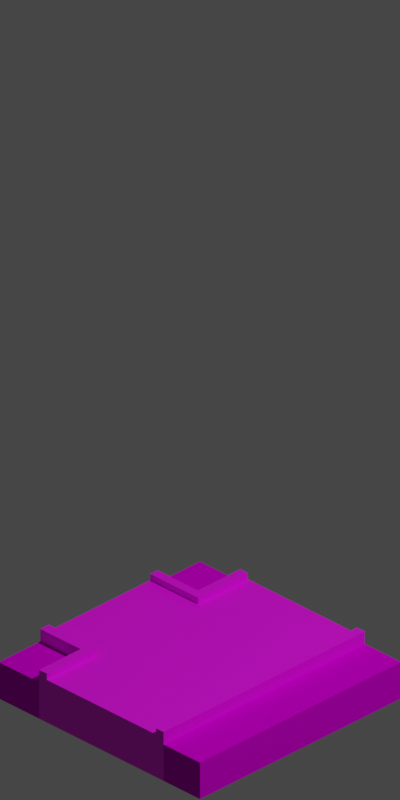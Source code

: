 # Source: roadtileT.blend  (saved by Blender 2.90.8; exported with 4.5.12 LTS)
import bpy
from mathutils import Matrix  # noqa: F401  (used for matrix-valued properties, if any)

bpy.ops.wm.read_factory_settings(use_empty=True)
scene = bpy.context.scene
scene.name = 'Scene'

# ---- collections
col_collection = bpy.data.collections.new('Collection'); scene.collection.children.link(col_collection)

# ---- images (referenced by path relative to the original .blend; pixels are not part of the script)
import os
ASSET_DIR = os.environ.get("B2B_ASSET_DIR", "")  # directory of the original .blend (textures are referenced by path, not embedded)
HERE = os.path.dirname(os.path.abspath(__file__))  # packed textures are extracted next to this script under _unpacked/

def load_image(name, relpath, width, height, colorspace="sRGB"):
    """Load a texture the original file referenced (path relative to the .blend, or extracted next to this script)."""
    p = next((c for c in (os.path.join(HERE, relpath), os.path.join(ASSET_DIR, relpath)) if relpath and os.path.exists(c)), "")
    if p:
        img = bpy.data.images.load(p, check_existing=True)
        img.name = name
    else:  # same state as the original file: an image datablock whose file is absent (Cycles renders it pink)
        img = bpy.data.images.new(name, width, height)
        img.source = "FILE"
        img.filepath = "//" + (relpath or name)
    img.colorspace_settings.name = colorspace
    return img
img_sandtile_jpg = load_image('sandtile.jpg', 'sandtile.jpg', 1024, 1024, 'sRGB')
img_watertile_png = load_image('watertile.png', 'watertile.png', 1024, 1024, 'sRGB')
img_rocktile_png = load_image('rocktile.png', 'rocktile.png', 1024, 1024, 'sRGB')
img_grasstile_texture_png = load_image('grasstile texture.png', 'grasstile texture.png', 1024, 1024, 'sRGB')
img_trak2_tile1a_tga_preview_jpg = load_image('trak2_tile1a.tga.preview.jpg', 'trak2_tile1a.tga.preview.jpg', 1024, 1024, 'sRGB')

# ---- materials (node trees are filled in below, after node groups)
mat_terrain = bpy.data.materials.new('Terrain')
mat_terrain.diffuse_color = (0.005305, 0.477, 0.0, 1.0)
mat_road = bpy.data.materials.new('Road')
mat_road.diffuse_color = (0.1178, 0.1178, 0.1178, 1.0)

# ---- material node trees
mat_terrain.use_nodes = True; mat_terrain.node_tree.nodes.clear()
_N = mat_terrain.node_tree.nodes; _L = mat_terrain.node_tree.links
n0 = _N.new('ShaderNodeOutputMaterial'); n0.name = 'Material Output'; n0.location = (300, 300)
n1 = _N.new('ShaderNodeTexImage'); n1.name = 'Image Texture'; n1.location = (-468, 170)
n1.image = img_sandtile_jpg
n2 = _N.new('ShaderNodeTexImage'); n2.name = 'Image Texture.003'; n2.location = (387, 137)
n2.image = img_watertile_png
n3 = _N.new('ShaderNodeTexImage'); n3.name = 'Image Texture.002'; n3.location = (-324, 74)
n3.image = img_rocktile_png
n4 = _N.new('ShaderNodeBsdfPrincipled'); n4.name = 'Principled BSDF'; n4.location = (6, 300)
n4.width = 244
n4.distribution = 'GGX'
n4.subsurface_method = 'BURLEY'
n4.inputs[1].default_value = 0.5
n4.inputs[2].default_value = 1.0
n4.inputs[3].default_value = 1.45
n4.inputs[13].default_value = 0.0
n4.inputs[27].default_value = (0.0, 0.0, 0.0, 1.0)
n4.inputs[28].default_value = 1.0
n5 = _N.new('ShaderNodeTexImage'); n5.name = 'Image Texture.001'; n5.location = (-591, 139)
n5.image = img_grasstile_texture_png
_L.new(n4.outputs[0], n0.inputs[0])
_L.new(n5.outputs[0], n4.inputs[0])
n0.is_active_output = True
mat_road.use_nodes = True; mat_road.node_tree.nodes.clear()
_N = mat_road.node_tree.nodes; _L = mat_road.node_tree.links
n0 = _N.new('ShaderNodeBsdfPrincipled'); n0.name = 'Principled BSDF'; n0.location = (10, 300)
n0.distribution = 'GGX'
n0.subsurface_method = 'BURLEY'
n0.inputs[3].default_value = 1.45
n0.inputs[27].default_value = (0.0, 0.0, 0.0, 1.0)
n0.inputs[28].default_value = 1.0
n1 = _N.new('ShaderNodeOutputMaterial'); n1.name = 'Material Output'; n1.location = (300, 300)
n2 = _N.new('ShaderNodeTexImage'); n2.name = 'Image Texture'; n2.location = (-454, 21)
n2.image = img_trak2_tile1a_tga_preview_jpg
_L.new(n0.outputs[0], n1.inputs[0])
_L.new(n2.outputs[0], n0.inputs[0])
n1.is_active_output = True

# ---- world
world_world = bpy.data.worlds.new('World'); scene.world = world_world
world_world.use_nodes = True; world_world.node_tree.nodes.clear()
_N = world_world.node_tree.nodes; _L = world_world.node_tree.links
n0 = _N.new('ShaderNodeOutputWorld'); n0.name = 'World Output'; n0.location = (300, 300)
n1 = _N.new('ShaderNodeBackground'); n1.name = 'Background'; n1.location = (10, 300)
n1.inputs[0].default_value = (0.05088, 0.05088, 0.05088, 1.0)
_L.new(n1.outputs[0], n0.inputs[0])
n0.is_active_output = True
world_world.color = (0.05088, 0.05088, 0.05088)
world_world.use_sun_shadow = False
world_world.sun_shadow_jitter_overblur = 0.0

# ---- cameras
cam_camera = bpy.data.cameras.new('Camera')
cam_camera.type = 'ORTHO'
cam_camera.clip_end = 100.0
cam_camera.ortho_scale = 2.814

# ---- lights
light_light = bpy.data.lights.new('Light', 'POINT')
light_light.transmission_factor = 0.0
light_light.energy = 1000.0
light_light.shadow_soft_size = 0.1
light_light.shadow_maximum_resolution = 0.006
light_light.use_absolute_resolution = True

# ---- meshes
me_plane_001 = bpy.data.meshes.new('Plane.001')
me_plane_001.from_pydata([(-1.0, -1.0, 0.0), (1.0, -1.0, 0.0), (-1.0, 1.0, 0.0), (1.0, 1.0, 0.0), (-1.0, -1.0, -0.1482), (1.0, -1.0, -0.1482), (-1.0, 1.0, -0.1482), (1.0, 1.0, -0.1482), (-0.5025, -1.0, 0.0), (-0.5025, 1.0, 0.0), (-0.5025, -1.0, -0.1482), (-0.5025, 1.0, -0.1482), (0.5055, -1.0, 0.0), (0.5055, -1.0, -0.1482), (0.5055, 1.0, 0.0), (0.5055, 1.0, -0.1482), (-1.0, 0.5238, 0.0), (1.0, 0.5238, 0.0), (-1.0, 0.5238, -0.1482), (1.0, 0.5238, -0.1482), (-0.5025, 0.5238, 0.0), (0.5055, 0.5238, 0.0), (-1.0, -0.5619, 0.0), (-1.0, -0.5619, -0.1482), (-0.5025, -0.5619, 0.0), (0.5055, -0.5619, 0.0), (1.0, -0.5619, 0.0), (1.0, -0.5619, -0.1482), (0.5788, -1.0, 0.0), (0.5788, -1.0, -0.1482), (0.5788, 1.0, 0.0), (0.5788, 1.0, -0.1482), (0.5788, 0.5238, 0.0), (0.5788, -0.5619, 0.0), (-0.5886, 1.0, 0.0), (-0.5886, 1.0, -0.1482), (-0.5886, -1.0, 0.0), (-0.5886, -1.0, -0.1482), (-0.5886, 0.5238, 0.0), (-0.5886, -0.5619, 0.0), (1.0, 0.6, 0.0), (1.0, 0.6, -0.1482), (-1.0, 0.6, 0.0), (-1.0, 0.6, -0.1482), (-0.5025, 0.6, 0.0), (0.5055, 0.6, 0.0), (0.5788, 0.6, 0.0), (-0.5886, 0.6, 0.0), (-1.0, -0.6381, 0.0), (-1.0, -0.6381, -0.1482), (-0.5025, -0.6381, 0.0), (0.5055, -0.6381, 0.0), (1.0, -0.6381, 0.0), (1.0, -0.6381, -0.1482), (0.5788, -0.6381, 0.0), (-0.5886, -0.6381, 0.0), (0.5055, 1.0, 0.02536), (-0.5025, 1.0, 0.02536), (1.0, -0.5619, 0.02536), (1.0, 0.5238, 0.02536), (-0.5025, 0.6, 0.02536), (-0.5025, 0.5238, 0.02536), (0.5055, 0.6, 0.02536), (0.5055, 0.5238, 0.02536), (-0.5886, 0.5238, 0.02536), (0.5788, 0.5238, 0.02536), (-1.0, 0.5238, 0.02536), (-1.0, -0.5619, 0.02536), (-0.5025, -0.5619, 0.02536), (0.5055, -0.5619, 0.02536), (0.5788, -0.5619, 0.02536), (-0.5886, -0.5619, 0.02536), (0.5788, 1.0, 0.05069), (0.5055, 1.0, 0.05069), (-1.0, 0.6, 0.05069), (-1.0, 0.5238, 0.05069), (-0.5025, 0.6, 0.05069), (-0.5025, 0.5238, 0.05069), (0.5055, 0.6, 0.05069), (0.5055, 0.5238, 0.05069), (-0.5886, 0.5238, 0.05069), (0.5788, 0.5238, 0.05069), (1.0, 0.5238, 0.05069), (1.0, -0.6381, 0.05069), (1.0, -0.5619, 0.05069), (0.5788, -0.5619, 0.05069), (-0.5886, -0.5619, 0.05069), (-0.5025, -0.5619, 0.05069), (0.5055, -0.5619, 0.05069), (0.5788, 0.6, 0.05069), (-0.5025, 1.0, 0.05069), (-0.5886, 1.0, 0.05069), (-1.0, -0.5619, 0.05069), (-0.5886, 0.6, 0.05069), (1.0, 0.6, 0.05069), (-1.0, -0.6381, 0.05069), (-0.5025, -0.6381, 0.05069), (0.5055, -0.6381, 0.05069), (0.5788, -0.6381, 0.05069), (-0.5886, -0.6381, 0.05069)], [], [(46, 30, 3, 40), (40, 3, 7, 41), (48, 0, 4, 49), (34, 2, 6, 35), (28, 1, 5, 29), (36, 8, 10, 37), (14, 9, 11, 15), (50, 55, 99, 96), (30, 14, 15, 31), (8, 12, 13, 10), (22, 16, 66, 67), (44, 9, 57, 60), (32, 17, 59, 65), (42, 16, 18, 43), (26, 17, 19, 27), (26, 33, 70, 58), (51, 50, 96, 97), (52, 26, 27, 53), (26, 52, 83, 84), (54, 51, 97, 98), (16, 22, 23, 18), (25, 33, 85, 88), (9, 14, 56, 57), (3, 30, 31, 7), (12, 28, 29, 13), (16, 42, 74, 75), (55, 48, 95, 99), (17, 26, 58, 59), (42, 2, 34, 47), (0, 36, 37, 4), (9, 34, 35, 11), (32, 21, 79, 81), (42, 47, 93, 74), (2, 42, 43, 6), (39, 22, 67, 71), (22, 39, 86, 92), (17, 40, 41, 19), (47, 34, 91, 93), (0, 48, 55, 36), (12, 51, 54, 28), (8, 50, 51, 12), (36, 55, 50, 8), (1, 52, 53, 5), (28, 54, 52, 1), (22, 48, 49, 23), (60, 57, 56, 62), (68, 61, 63, 69), (71, 64, 61, 68), (70, 65, 59, 58), (69, 63, 65, 70), (67, 66, 64, 71), (61, 60, 62, 63), (21, 32, 65, 63), (20, 44, 60, 61), (24, 39, 71, 68), (14, 45, 62, 56), (33, 25, 69, 70), (45, 21, 63, 62), (25, 24, 68, 69), (38, 20, 61, 64), (16, 38, 64, 66), (93, 91, 90, 76), (98, 85, 84, 83), (99, 86, 87, 96), (96, 87, 88, 97), (97, 88, 85, 98), (78, 73, 72, 89), (95, 92, 86, 99), (75, 74, 93, 80), (79, 78, 89, 81), (80, 93, 76, 77), (81, 89, 94, 82), (33, 26, 84, 85), (40, 17, 82, 94), (44, 20, 77, 76), (46, 40, 94, 89), (52, 54, 98, 83), (21, 45, 78, 79), (48, 22, 92, 95), (39, 24, 87, 86), (34, 9, 90, 91), (24, 25, 88, 87), (20, 38, 80, 77), (9, 44, 76, 90), (14, 30, 72, 73), (45, 14, 73, 78), (30, 46, 89, 72), (17, 32, 81, 82), (38, 16, 75, 80)])
me_plane_001.polygons.foreach_set('material_index', [0, 0, 0, 0, 0, 0, 1, 1, 1, 0, 1, 0, 0, 1, 1, 0, 1, 1, 1, 1, 1, 1, 1, 0, 0, 1, 1, 1, 0, 0, 1, 1, 1, 0, 0, 1, 1, 1, 0, 0, 0, 0, 0, 0, 1, 1, 1, 1, 1, 1, 1, 1, 0, 0, 0, 0, 1, 0, 0, 0, 0, 1, 1, 1, 1, 1, 1, 1, 1, 1, 1, 1, 1, 1, 1, 1, 1, 1, 1, 1, 1, 1, 1, 1, 1, 1, 1, 1, 1])
_uv = me_plane_001.uv_layers.new(name='UVMap')
_uv.uv.foreach_set('vector', [0.7894, 0.8, 0.7894, 1.0, 1.0, 1.0, 1.0, 0.8, 1.0, 0.8, 1.0, 1.0, 1.0, 1.0, 1.0, 0.8, 0.0, 0.181, 0.0, 0.0, 0.0, 0.0, 0.0, 0.181, 0.2057, 1.0, 0.0, 1.0, 0.0, 1.0, 0.2057, 1.0, 0.7894, 0.0, 1.0, 0.0, 1.0, 0.0, 0.7894, 0.0, 0.2057, 0.0, 0.2488, 0.0, 0.2488, 0.0, 0.2057, 0.0, 0.7528, 1.0, 0.2488, 1.0, 0.2488, 1.0, 0.7528, 1.0, 0.2488, 0.181, 0.2057, 0.181, 0.2057, 0.181, 0.2488, 0.181, 0.7894, 1.0, 0.7528, 1.0, 0.7528, 1.0, 0.7894, 1.0, 0.2488, 0.0, 0.7528, 0.0, 0.7528, 0.0, 0.2488, 0.0, 0.0, 0.219, 0.0, 0.7619, 0.0, 0.7619, 0.0, 0.219, 0.2488, 0.8, 0.2488, 1.0, 0.2488, 1.0, 0.2488, 0.8, 0.7894, 0.7619, 1.0, 0.7619, 1.0, 0.7619, 0.7894, 0.7619, 0.0, 0.8, 0.0, 0.7619, 0.0, 0.7619, 0.0, 0.8, 1.0, 0.219, 1.0, 0.7619, 1.0, 0.7619, 1.0, 0.219, 1.0, 0.219, 0.7894, 0.219, 0.7894, 0.219, 1.0, 0.219, 0.7528, 0.181, 0.2488, 0.181, 0.2488, 0.181, 0.7528, 0.181, 1.0, 0.181, 1.0, 0.219, 1.0, 0.219, 1.0, 0.181, 1.0, 0.219, 1.0, 0.181, 1.0, 0.181, 1.0, 0.219, 0.7894, 0.181, 0.7528, 0.181, 0.7528, 0.181, 0.7894, 0.181, 0.0, 0.7619, 0.0, 0.219, 0.0, 0.219, 0.0, 0.7619, 0.7528, 0.219, 0.7894, 0.219, 0.7894, 0.219, 0.7528, 0.219, 0.2488, 1.0, 0.7528, 1.0, 0.7528, 1.0, 0.2488, 1.0, 1.0, 1.0, 0.7894, 1.0, 0.7894, 1.0, 1.0, 1.0, 0.7528, 0.0, 0.7894, 0.0, 0.7894, 0.0, 0.7528, 0.0, 0.0, 0.7619, 0.0, 0.8, 0.0, 0.8, 0.0, 0.7619, 0.2057, 0.181, 0.0, 0.181, 0.0, 0.181, 0.2057, 0.181, 1.0, 0.7619, 1.0, 0.219, 1.0, 0.219, 1.0, 0.7619, 0.0, 0.8, 0.0, 1.0, 0.2057, 1.0, 0.2057, 0.8, 0.0, 0.0, 0.2057, 0.0, 0.2057, 0.0, 0.0, 0.0, 0.2488, 1.0, 0.2057, 1.0, 0.2057, 1.0, 0.2488, 1.0, 0.7894, 0.7619, 0.7528, 0.7619, 0.7528, 0.7619, 0.7894, 0.7619, 0.0, 0.8, 0.2057, 0.8, 0.2057, 0.8, 0.0, 0.8, 0.0, 1.0, 0.0, 0.8, 0.0, 0.8, 0.0, 1.0, 0.2057, 0.219, 0.0, 0.219, 0.0, 0.219, 0.2057, 0.219, 0.0, 0.219, 0.2057, 0.219, 0.2057, 0.219, 0.0, 0.219, 1.0, 0.7619, 1.0, 0.8, 1.0, 0.8, 1.0, 0.7619, 0.2057, 0.8, 0.2057, 1.0, 0.2057, 1.0, 0.2057, 0.8, 0.0, 0.0, 0.0, 0.181, 0.2057, 0.181, 0.2057, 0.0, 0.7528, 0.0, 0.7528, 0.181, 0.7894, 0.181, 0.7894, 0.0, 0.2488, 0.0, 0.2488, 0.181, 0.7528, 0.181, 0.7528, 0.0, 0.2057, 0.0, 0.2057, 0.181, 0.2488, 0.181, 0.2488, 0.0, 1.0, 0.0, 1.0, 0.181, 1.0, 0.181, 1.0, 0.0, 0.7894, 0.0, 0.7894, 0.181, 1.0, 0.181, 1.0, 0.0, 0.0, 0.219, 0.0, 0.181, 0.0, 0.181, 0.0, 0.219, 0.2488, 0.8, 0.2488, 1.0, 0.7528, 1.0, 0.7528, 0.8, 0.2488, 0.219, 0.2488, 0.7619, 0.7528, 0.7619, 0.7528, 0.219, 0.2057, 0.219, 0.2057, 0.7619, 0.2488, 0.7619, 0.2488, 0.219, 0.7894, 0.219, 0.7894, 0.7619, 1.0, 0.7619, 1.0, 0.219, 0.7528, 0.219, 0.7528, 0.7619, 0.7894, 0.7619, 0.7894, 0.219, 0.0, 0.219, 0.0, 0.7619, 0.2057, 0.7619, 0.2057, 0.219, 0.2488, 0.7619, 0.2488, 0.8, 0.7528, 0.8, 0.7528, 0.7619, 0.7528, 0.7619, 0.7894, 0.7619, 0.7894, 0.7619, 0.7528, 0.7619, 0.2488, 0.7619, 0.2488, 0.8, 0.2488, 0.8, 0.2488, 0.7619, 0.2488, 0.219, 0.2057, 0.219, 0.2057, 0.219, 0.2488, 0.219, 0.7528, 1.0, 0.7528, 0.8, 0.7528, 0.8, 0.7528, 1.0, 0.7894, 0.219, 0.7528, 0.219, 0.7528, 0.219, 0.7894, 0.219, 0.7528, 0.8, 0.7528, 0.7619, 0.7528, 0.7619, 0.7528, 0.8, 0.7528, 0.219, 0.2488, 0.219, 0.2488, 0.219, 0.7528, 0.219, 0.2057, 0.7619, 0.2488, 0.7619, 0.2488, 0.7619, 0.2057, 0.7619, 0.0, 0.7619, 0.2057, 0.7619, 0.2057, 0.7619, 0.0, 0.7619, 0.2057, 0.8, 0.2057, 1.0, 0.2488, 1.0, 0.2488, 0.8, 0.7894, 0.181, 0.7894, 0.219, 1.0, 0.219, 1.0, 0.181, 0.2057, 0.181, 0.2057, 0.219, 0.2488, 0.219, 0.2488, 0.181, 0.2488, 0.181, 0.2488, 0.219, 0.7528, 0.219, 0.7528, 0.181, 0.7528, 0.181, 0.7528, 0.219, 0.7894, 0.219, 0.7894, 0.181, 0.7528, 0.8, 0.7528, 1.0, 0.7894, 1.0, 0.7894, 0.8, 0.0, 0.181, 0.0, 0.219, 0.2057, 0.219, 0.2057, 0.181, 0.0, 0.7619, 0.0, 0.8, 0.2057, 0.8, 0.2057, 0.7619, 0.7528, 0.7619, 0.7528, 0.8, 0.7894, 0.8, 0.7894, 0.7619, 0.2057, 0.7619, 0.2057, 0.8, 0.2488, 0.8, 0.2488, 0.7619, 0.7894, 0.7619, 0.7894, 0.8, 1.0, 0.8, 1.0, 0.7619, 0.7894, 0.219, 1.0, 0.219, 1.0, 0.219, 0.7894, 0.219, 1.0, 0.8, 1.0, 0.7619, 1.0, 0.7619, 1.0, 0.8, 0.2488, 0.8, 0.2488, 0.7619, 0.2488, 0.7619, 0.2488, 0.8, 0.7894, 0.8, 1.0, 0.8, 1.0, 0.8, 0.7894, 0.8, 1.0, 0.181, 0.7894, 0.181, 0.7894, 0.181, 1.0, 0.181, 0.7528, 0.7619, 0.7528, 0.8, 0.7528, 0.8, 0.7528, 0.7619, 0.0, 0.181, 0.0, 0.219, 0.0, 0.219, 0.0, 0.181, 0.2057, 0.219, 0.2488, 0.219, 0.2488, 0.219, 0.2057, 0.219, 0.2057, 1.0, 0.2488, 1.0, 0.2488, 1.0, 0.2057, 1.0, 0.2488, 0.219, 0.7528, 0.219, 0.7528, 0.219, 0.2488, 0.219, 0.2488, 0.7619, 0.2057, 0.7619, 0.2057, 0.7619, 0.2488, 0.7619, 0.2488, 1.0, 0.2488, 0.8, 0.2488, 0.8, 0.2488, 1.0, 0.7528, 1.0, 0.7894, 1.0, 0.7894, 1.0, 0.7528, 1.0, 0.7528, 0.8, 0.7528, 1.0, 0.7528, 1.0, 0.7528, 0.8, 0.7894, 1.0, 0.7894, 0.8, 0.7894, 0.8, 0.7894, 1.0, 1.0, 0.7619, 0.7894, 0.7619, 0.7894, 0.7619, 1.0, 0.7619, 0.2057, 0.7619, 0.0, 0.7619, 0.0, 0.7619, 0.2057, 0.7619])
me_plane_001.materials.append(mat_terrain)
me_plane_001.materials.append(mat_road)
me_plane_001.use_remesh_fix_poles = True
me_plane_001.use_remesh_preserve_attributes = False
me_plane_001.use_mirror_vertex_groups = False
me_plane_001.update()
me_cube_001 = bpy.data.meshes.new('Cube.001')
me_cube_001.from_pydata([], [], [])
_uv = me_cube_001.uv_layers.new(name='UVMap')
_uv.uv.foreach_set('vector', [])
me_cube_001.use_remesh_fix_poles = True
me_cube_001.use_remesh_preserve_attributes = False
me_cube_001.use_mirror_vertex_groups = False
me_cube_001.update()

# ---- objects
ob_light = bpy.data.objects.new('Light', light_light)
ob_camera = bpy.data.objects.new('Camera', cam_camera)
ob_plane = bpy.data.objects.new('Plane', me_plane_001)
ob_cube_001 = bpy.data.objects.new('Cube.001', me_cube_001)

# ---- transforms, parenting, visibility, modifiers, constraints
ob_light.location = (4.0, 1.0, 5.0)
ob_light.rotation_euler = (0.5236, 0.0, 1.571)
ob_light.lock_rotations_4d = False
ob_light.empty_display_type = 'ARROWS'
ob_light.color = (0.0, 0.0, 0.0, 0.0)
ob_light.lineart.crease_threshold = 0.0
ob_camera.location = (10.0, -10.0, 8.17)
ob_camera.rotation_euler = (1.047, 0.0, 0.7854)
ob_camera.lock_location = (True, True, False)
ob_camera.lock_rotation = (True, True, True)
ob_camera.lock_rotations_4d = False
ob_camera.empty_display_type = 'ARROWS'
ob_camera.color = (0.0, 0.0, 0.0, 0.0)
ob_camera.display_type = 'WIRE'
ob_camera.lineart.crease_threshold = 0.0
ob_plane.location = (0.2, -0.2, -0.9)
ob_plane.rotation_euler = (0.0, 0.0, 1.571)
ob_plane.scale = (0.5, 0.5, 1.0)
ob_plane.lineart.crease_threshold = 0.0
ob_cube_001.location = (0.8007, -0.8882, 0.02206)
ob_cube_001.scale = (0.1277, 0.1277, 0.1277)
ob_cube_001.lineart.crease_threshold = 0.0

# ---- collection membership
col_collection.objects.link(ob_light)
col_collection.objects.link(ob_camera)
col_collection.objects.link(ob_plane)
col_collection.objects.link(ob_cube_001)

# ---- scene / render settings (as saved in the file)
scene.camera = ob_camera
scene.frame_start = 1; scene.frame_end = 250; scene.frame_set(1)
scene.render.engine = 'CYCLES'
scene.render.resolution_x = 200
scene.render.resolution_y = 400
scene.render.film_transparent = True
scene.cycles.use_denoising = False
scene.cycles.samples = 128
scene.cycles.sampling_pattern = 'TABULATED_SOBOL'
scene.cycles.use_adaptive_sampling = False
scene.cycles.use_light_tree = False
scene.view_settings.view_transform = 'Filmic'
bpy.context.view_layer.update()

